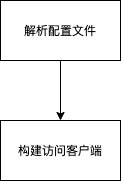

The diagram above was exported from draw.io. Its source (the exported page's mxGraphModel, read from the mxfile embedded in the PNG):
<mxGraphModel dx="1097" dy="860" grid="1" gridSize="10" guides="1" tooltips="1" connect="1" arrows="1" fold="1" page="1" pageScale="1" pageWidth="827" pageHeight="1169" math="0" shadow="0">
  <root>
    <mxCell id="0" />
    <mxCell id="1" parent="0" />
    <mxCell id="4" value="" style="edgeStyle=orthogonalEdgeStyle;rounded=0;orthogonalLoop=1;jettySize=auto;html=1;" edge="1" parent="1" source="2" target="3">
      <mxGeometry relative="1" as="geometry" />
    </mxCell>
    <mxCell id="2" value="解析配置文件" style="rounded=0;whiteSpace=wrap;html=1;" vertex="1" parent="1">
      <mxGeometry x="280" y="160" width="120" height="60" as="geometry" />
    </mxCell>
    <mxCell id="3" value="构建访问客户端" style="whiteSpace=wrap;html=1;rounded=0;" vertex="1" parent="1">
      <mxGeometry x="280" y="280" width="120" height="60" as="geometry" />
    </mxCell>
  </root>
</mxGraphModel>